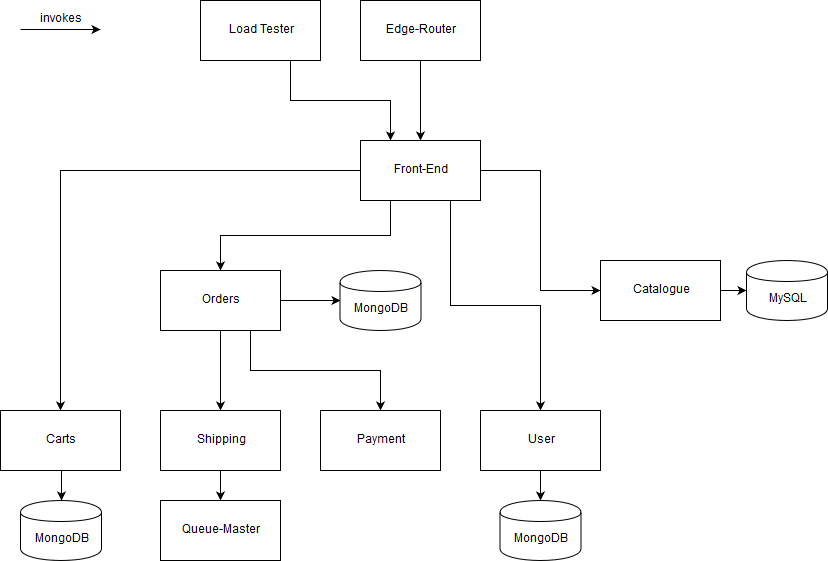

The diagram above was exported from draw.io. Its source (the exported page's mxGraphModel, read from the mxfile embedded in the PNG):
<mxGraphModel dx="1332" dy="833" grid="1" gridSize="10" guides="1" tooltips="1" connect="1" arrows="1" fold="1" page="1" pageScale="1" pageWidth="827" pageHeight="1169" math="0" shadow="0">
  <root>
    <mxCell id="0" />
    <mxCell id="1" parent="0" />
    <mxCell id="FAD5A-kXCMPmCx3XPWDP-15" style="edgeStyle=orthogonalEdgeStyle;rounded=0;orthogonalLoop=1;jettySize=auto;html=1;exitX=0.25;exitY=1;exitDx=0;exitDy=0;entryX=0.5;entryY=0;entryDx=0;entryDy=0;" parent="1" source="FAD5A-kXCMPmCx3XPWDP-1" target="FAD5A-kXCMPmCx3XPWDP-3" edge="1">
      <mxGeometry relative="1" as="geometry" />
    </mxCell>
    <mxCell id="FAD5A-kXCMPmCx3XPWDP-16" style="edgeStyle=orthogonalEdgeStyle;rounded=0;orthogonalLoop=1;jettySize=auto;html=1;exitX=1;exitY=0.5;exitDx=0;exitDy=0;entryX=0;entryY=0.5;entryDx=0;entryDy=0;" parent="1" source="FAD5A-kXCMPmCx3XPWDP-1" target="FAD5A-kXCMPmCx3XPWDP-2" edge="1">
      <mxGeometry relative="1" as="geometry" />
    </mxCell>
    <mxCell id="YrtB78rmvMsg3aMeWhOy-5" style="edgeStyle=orthogonalEdgeStyle;rounded=0;orthogonalLoop=1;jettySize=auto;html=1;exitX=0;exitY=0.5;exitDx=0;exitDy=0;entryX=0.5;entryY=0;entryDx=0;entryDy=0;" edge="1" parent="1" source="FAD5A-kXCMPmCx3XPWDP-1" target="FAD5A-kXCMPmCx3XPWDP-6">
      <mxGeometry relative="1" as="geometry">
        <Array as="points">
          <mxPoint x="100" y="230" />
        </Array>
      </mxGeometry>
    </mxCell>
    <mxCell id="YrtB78rmvMsg3aMeWhOy-6" style="edgeStyle=orthogonalEdgeStyle;rounded=0;orthogonalLoop=1;jettySize=auto;html=1;exitX=0.75;exitY=1;exitDx=0;exitDy=0;entryX=0.5;entryY=0;entryDx=0;entryDy=0;" edge="1" parent="1" source="FAD5A-kXCMPmCx3XPWDP-1" target="FAD5A-kXCMPmCx3XPWDP-8">
      <mxGeometry relative="1" as="geometry" />
    </mxCell>
    <mxCell id="FAD5A-kXCMPmCx3XPWDP-1" value="&lt;div&gt;Front-End&lt;/div&gt;" style="rounded=0;whiteSpace=wrap;html=1;" parent="1" vertex="1">
      <mxGeometry x="400" y="200" width="120" height="60" as="geometry" />
    </mxCell>
    <mxCell id="FAD5A-kXCMPmCx3XPWDP-22" style="edgeStyle=orthogonalEdgeStyle;rounded=0;orthogonalLoop=1;jettySize=auto;html=1;exitX=1;exitY=0.5;exitDx=0;exitDy=0;entryX=0;entryY=0.5;entryDx=0;entryDy=0;" parent="1" source="FAD5A-kXCMPmCx3XPWDP-2" target="FAD5A-kXCMPmCx3XPWDP-21" edge="1">
      <mxGeometry relative="1" as="geometry" />
    </mxCell>
    <mxCell id="FAD5A-kXCMPmCx3XPWDP-2" value="&lt;div&gt;Catalogue&lt;/div&gt;" style="rounded=0;whiteSpace=wrap;html=1;" parent="1" vertex="1">
      <mxGeometry x="640" y="320" width="120" height="60" as="geometry" />
    </mxCell>
    <mxCell id="FAD5A-kXCMPmCx3XPWDP-17" style="edgeStyle=orthogonalEdgeStyle;rounded=0;orthogonalLoop=1;jettySize=auto;html=1;exitX=0.75;exitY=1;exitDx=0;exitDy=0;" parent="1" source="FAD5A-kXCMPmCx3XPWDP-3" target="FAD5A-kXCMPmCx3XPWDP-4" edge="1">
      <mxGeometry relative="1" as="geometry" />
    </mxCell>
    <mxCell id="FAD5A-kXCMPmCx3XPWDP-18" style="edgeStyle=orthogonalEdgeStyle;rounded=0;orthogonalLoop=1;jettySize=auto;html=1;exitX=0.5;exitY=1;exitDx=0;exitDy=0;entryX=0.5;entryY=0;entryDx=0;entryDy=0;" parent="1" source="FAD5A-kXCMPmCx3XPWDP-3" target="FAD5A-kXCMPmCx3XPWDP-5" edge="1">
      <mxGeometry relative="1" as="geometry" />
    </mxCell>
    <mxCell id="FAD5A-kXCMPmCx3XPWDP-26" style="edgeStyle=orthogonalEdgeStyle;rounded=0;orthogonalLoop=1;jettySize=auto;html=1;exitX=1;exitY=0.5;exitDx=0;exitDy=0;entryX=0;entryY=0.5;entryDx=0;entryDy=0;" parent="1" source="FAD5A-kXCMPmCx3XPWDP-3" target="FAD5A-kXCMPmCx3XPWDP-25" edge="1">
      <mxGeometry relative="1" as="geometry" />
    </mxCell>
    <mxCell id="FAD5A-kXCMPmCx3XPWDP-3" value="&lt;div&gt;Orders&lt;/div&gt;" style="rounded=0;whiteSpace=wrap;html=1;" parent="1" vertex="1">
      <mxGeometry x="200" y="330" width="120" height="60" as="geometry" />
    </mxCell>
    <mxCell id="FAD5A-kXCMPmCx3XPWDP-4" value="&lt;div&gt;Payment&lt;/div&gt;" style="rounded=0;whiteSpace=wrap;html=1;" parent="1" vertex="1">
      <mxGeometry x="360" y="470" width="120" height="60" as="geometry" />
    </mxCell>
    <mxCell id="YrtB78rmvMsg3aMeWhOy-9" style="edgeStyle=orthogonalEdgeStyle;rounded=0;orthogonalLoop=1;jettySize=auto;html=1;exitX=0.5;exitY=1;exitDx=0;exitDy=0;entryX=0.5;entryY=0;entryDx=0;entryDy=0;" edge="1" parent="1" source="FAD5A-kXCMPmCx3XPWDP-5" target="YrtB78rmvMsg3aMeWhOy-8">
      <mxGeometry relative="1" as="geometry" />
    </mxCell>
    <mxCell id="FAD5A-kXCMPmCx3XPWDP-5" value="Shipping" style="rounded=0;whiteSpace=wrap;html=1;" parent="1" vertex="1">
      <mxGeometry x="200" y="470" width="120" height="60" as="geometry" />
    </mxCell>
    <mxCell id="FAD5A-kXCMPmCx3XPWDP-24" style="edgeStyle=orthogonalEdgeStyle;rounded=0;orthogonalLoop=1;jettySize=auto;html=1;exitX=0.5;exitY=1;exitDx=0;exitDy=0;entryX=0.5;entryY=0;entryDx=0;entryDy=0;" parent="1" source="FAD5A-kXCMPmCx3XPWDP-6" target="FAD5A-kXCMPmCx3XPWDP-23" edge="1">
      <mxGeometry relative="1" as="geometry" />
    </mxCell>
    <mxCell id="FAD5A-kXCMPmCx3XPWDP-6" value="&lt;div&gt;Carts&lt;/div&gt;" style="rounded=0;whiteSpace=wrap;html=1;" parent="1" vertex="1">
      <mxGeometry x="40" y="470" width="120" height="60" as="geometry" />
    </mxCell>
    <mxCell id="YrtB78rmvMsg3aMeWhOy-12" style="edgeStyle=orthogonalEdgeStyle;rounded=0;orthogonalLoop=1;jettySize=auto;html=1;exitX=0.5;exitY=1;exitDx=0;exitDy=0;entryX=0.5;entryY=0;entryDx=0;entryDy=0;" edge="1" parent="1" source="FAD5A-kXCMPmCx3XPWDP-8" target="YrtB78rmvMsg3aMeWhOy-11">
      <mxGeometry relative="1" as="geometry" />
    </mxCell>
    <mxCell id="FAD5A-kXCMPmCx3XPWDP-8" value="User" style="rounded=0;whiteSpace=wrap;html=1;" parent="1" vertex="1">
      <mxGeometry x="520" y="470" width="120" height="60" as="geometry" />
    </mxCell>
    <mxCell id="FAD5A-kXCMPmCx3XPWDP-14" style="edgeStyle=orthogonalEdgeStyle;rounded=0;orthogonalLoop=1;jettySize=auto;html=1;exitX=0.5;exitY=1;exitDx=0;exitDy=0;entryX=0.5;entryY=0;entryDx=0;entryDy=0;" parent="1" source="FAD5A-kXCMPmCx3XPWDP-9" target="FAD5A-kXCMPmCx3XPWDP-1" edge="1">
      <mxGeometry relative="1" as="geometry" />
    </mxCell>
    <mxCell id="FAD5A-kXCMPmCx3XPWDP-9" value="Edge-Router" style="rounded=0;whiteSpace=wrap;html=1;" parent="1" vertex="1">
      <mxGeometry x="400" y="60" width="120" height="60" as="geometry" />
    </mxCell>
    <mxCell id="FAD5A-kXCMPmCx3XPWDP-20" style="edgeStyle=orthogonalEdgeStyle;rounded=0;orthogonalLoop=1;jettySize=auto;html=1;exitX=0.75;exitY=1;exitDx=0;exitDy=0;entryX=0.25;entryY=0;entryDx=0;entryDy=0;" parent="1" source="FAD5A-kXCMPmCx3XPWDP-11" target="FAD5A-kXCMPmCx3XPWDP-1" edge="1">
      <mxGeometry relative="1" as="geometry" />
    </mxCell>
    <mxCell id="FAD5A-kXCMPmCx3XPWDP-11" value="Load Tester" style="rounded=0;whiteSpace=wrap;html=1;" parent="1" vertex="1">
      <mxGeometry x="240" y="60" width="120" height="60" as="geometry" />
    </mxCell>
    <mxCell id="FAD5A-kXCMPmCx3XPWDP-21" value="MySQL" style="shape=cylinder;whiteSpace=wrap;html=1;boundedLbl=1;backgroundOutline=1;" parent="1" vertex="1">
      <mxGeometry x="786" y="320" width="81" height="60" as="geometry" />
    </mxCell>
    <mxCell id="FAD5A-kXCMPmCx3XPWDP-23" value="&lt;div&gt;MongoDB&lt;/div&gt;" style="shape=cylinder;whiteSpace=wrap;html=1;boundedLbl=1;backgroundOutline=1;" parent="1" vertex="1">
      <mxGeometry x="60" y="560" width="81" height="60" as="geometry" />
    </mxCell>
    <mxCell id="FAD5A-kXCMPmCx3XPWDP-25" value="&lt;div&gt;MongoDB&lt;/div&gt;" style="shape=cylinder;whiteSpace=wrap;html=1;boundedLbl=1;backgroundOutline=1;" parent="1" vertex="1">
      <mxGeometry x="379.5" y="330" width="81" height="60" as="geometry" />
    </mxCell>
    <mxCell id="YrtB78rmvMsg3aMeWhOy-1" value="" style="endArrow=classic;html=1;" edge="1" parent="1">
      <mxGeometry width="50" height="50" relative="1" as="geometry">
        <mxPoint x="60" y="89" as="sourcePoint" />
        <mxPoint x="140" y="89" as="targetPoint" />
      </mxGeometry>
    </mxCell>
    <mxCell id="YrtB78rmvMsg3aMeWhOy-2" value="&lt;div&gt;invokes&lt;/div&gt;" style="text;html=1;strokeColor=none;fillColor=none;align=center;verticalAlign=middle;whiteSpace=wrap;rounded=0;" vertex="1" parent="1">
      <mxGeometry x="80" y="69" width="40" height="20" as="geometry" />
    </mxCell>
    <mxCell id="YrtB78rmvMsg3aMeWhOy-8" value="&lt;div&gt;Queue-Master&lt;/div&gt;" style="rounded=0;whiteSpace=wrap;html=1;" vertex="1" parent="1">
      <mxGeometry x="200" y="560" width="120" height="60" as="geometry" />
    </mxCell>
    <mxCell id="YrtB78rmvMsg3aMeWhOy-11" value="&lt;div&gt;MongoDB&lt;/div&gt;" style="shape=cylinder;whiteSpace=wrap;html=1;boundedLbl=1;backgroundOutline=1;" vertex="1" parent="1">
      <mxGeometry x="539.5" y="560" width="81" height="60" as="geometry" />
    </mxCell>
  </root>
</mxGraphModel>